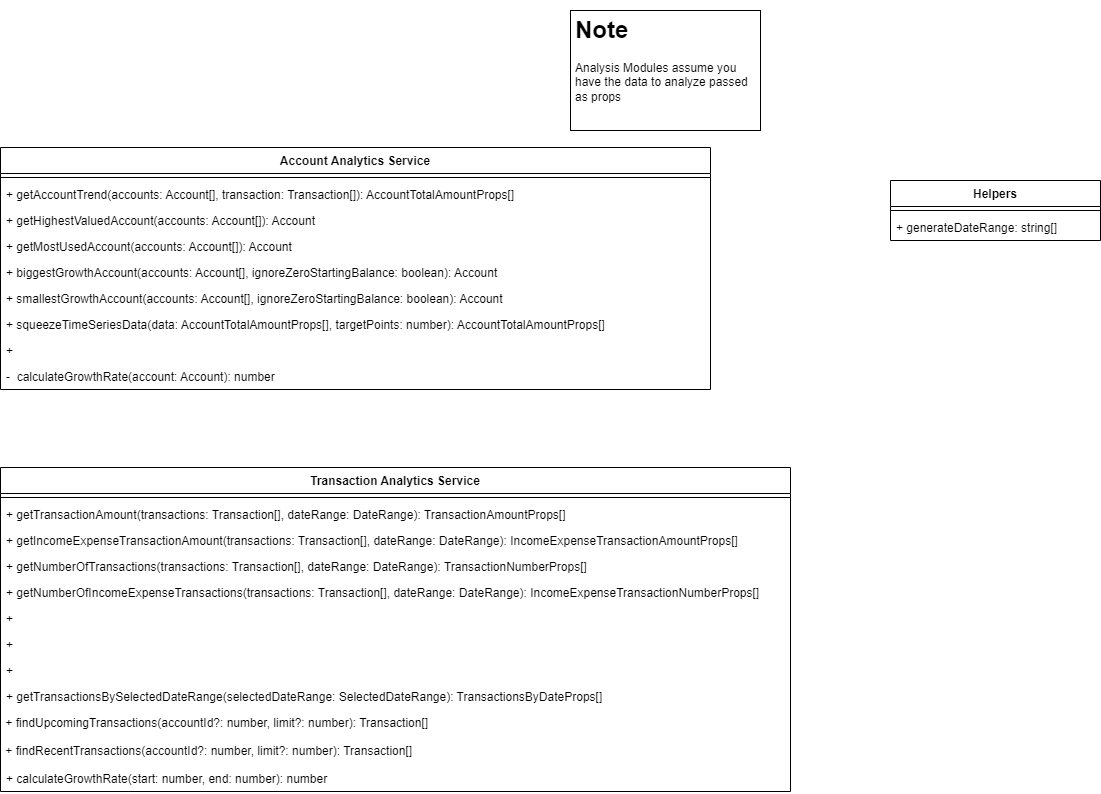

The diagram above was exported from draw.io. Its source (the exported page's mxGraphModel, read from the mxfile embedded in the PNG):
<mxGraphModel dx="870" dy="392" grid="1" gridSize="10" guides="1" tooltips="1" connect="1" arrows="1" fold="1" page="1" pageScale="1" pageWidth="850" pageHeight="1100" math="0" shadow="0">
  <root>
    <mxCell id="0" />
    <mxCell id="1" parent="0" />
    <mxCell id="12" value="Account Analytics Service" style="swimlane;fontStyle=1;align=center;verticalAlign=top;childLayout=stackLayout;horizontal=1;startSize=26;horizontalStack=0;resizeParent=1;resizeParentMax=0;resizeLast=0;collapsible=1;marginBottom=0;whiteSpace=wrap;" parent="1" vertex="1">
      <mxGeometry x="40" y="147" width="710" height="242" as="geometry" />
    </mxCell>
    <mxCell id="14" value="" style="line;strokeWidth=1;fillColor=none;align=left;verticalAlign=middle;spacingTop=-1;spacingLeft=3;spacingRight=3;rotatable=0;labelPosition=right;points=[];portConstraint=eastwest;strokeColor=inherit;" parent="12" vertex="1">
      <mxGeometry y="26" width="710" height="8" as="geometry" />
    </mxCell>
    <mxCell id="26" value="+ getAccountTrend(accounts: Account[], transaction: Transaction[]): AccountTotalAmountProps[]" style="text;strokeColor=none;fillColor=none;align=left;verticalAlign=top;spacingLeft=4;spacingRight=4;overflow=hidden;rotatable=0;points=[[0,0.5],[1,0.5]];portConstraint=eastwest;" parent="12" vertex="1">
      <mxGeometry y="34" width="710" height="26" as="geometry" />
    </mxCell>
    <mxCell id="21" value="+ getHighestValuedAccount(accounts: Account[]): Account" style="text;strokeColor=none;fillColor=none;align=left;verticalAlign=top;spacingLeft=4;spacingRight=4;overflow=hidden;rotatable=0;points=[[0,0.5],[1,0.5]];portConstraint=eastwest;" parent="12" vertex="1">
      <mxGeometry y="60" width="710" height="26" as="geometry" />
    </mxCell>
    <mxCell id="23" value="+ getMostUsedAccount(accounts: Account[]): Account" style="text;strokeColor=none;fillColor=none;align=left;verticalAlign=top;spacingLeft=4;spacingRight=4;overflow=hidden;rotatable=0;points=[[0,0.5],[1,0.5]];portConstraint=eastwest;" parent="12" vertex="1">
      <mxGeometry y="86" width="710" height="26" as="geometry" />
    </mxCell>
    <mxCell id="24" value="+ biggestGrowthAccount(accounts: Account[], ignoreZeroStartingBalance: boolean): Account" style="text;strokeColor=none;fillColor=none;align=left;verticalAlign=top;spacingLeft=4;spacingRight=4;overflow=hidden;rotatable=0;points=[[0,0.5],[1,0.5]];portConstraint=eastwest;" parent="12" vertex="1">
      <mxGeometry y="112" width="710" height="26" as="geometry" />
    </mxCell>
    <mxCell id="25" value="+ smallestGrowthAccount(accounts: Account[], ignoreZeroStartingBalance: boolean): Account" style="text;strokeColor=none;fillColor=none;align=left;verticalAlign=top;spacingLeft=4;spacingRight=4;overflow=hidden;rotatable=0;points=[[0,0.5],[1,0.5]];portConstraint=eastwest;" parent="12" vertex="1">
      <mxGeometry y="138" width="710" height="26" as="geometry" />
    </mxCell>
    <mxCell id="27" value="+ squeezeTimeSeriesData(data: AccountTotalAmountProps[], targetPoints: number): AccountTotalAmountProps[]" style="text;strokeColor=none;fillColor=none;align=left;verticalAlign=top;spacingLeft=4;spacingRight=4;overflow=hidden;rotatable=0;points=[[0,0.5],[1,0.5]];portConstraint=eastwest;" parent="12" vertex="1">
      <mxGeometry y="164" width="710" height="26" as="geometry" />
    </mxCell>
    <mxCell id="28" value="+" style="text;strokeColor=none;fillColor=none;align=left;verticalAlign=top;spacingLeft=4;spacingRight=4;overflow=hidden;rotatable=0;points=[[0,0.5],[1,0.5]];portConstraint=eastwest;" parent="12" vertex="1">
      <mxGeometry y="190" width="710" height="26" as="geometry" />
    </mxCell>
    <mxCell id="29" value="-  calculateGrowthRate(account: Account): number" style="text;strokeColor=none;fillColor=none;align=left;verticalAlign=top;spacingLeft=4;spacingRight=4;overflow=hidden;rotatable=0;points=[[0,0.5],[1,0.5]];portConstraint=eastwest;" parent="12" vertex="1">
      <mxGeometry y="216" width="710" height="26" as="geometry" />
    </mxCell>
    <mxCell id="31" value="Transaction Analytics Service" style="swimlane;fontStyle=1;align=center;verticalAlign=top;childLayout=stackLayout;horizontal=1;startSize=26;horizontalStack=0;resizeParent=1;resizeParentMax=0;resizeLast=0;collapsible=1;marginBottom=0;whiteSpace=wrap;" parent="1" vertex="1">
      <mxGeometry x="40" y="467" width="790" height="324" as="geometry" />
    </mxCell>
    <mxCell id="32" value="" style="line;strokeWidth=1;fillColor=none;align=left;verticalAlign=middle;spacingTop=-1;spacingLeft=3;spacingRight=3;rotatable=0;labelPosition=right;points=[];portConstraint=eastwest;strokeColor=inherit;" parent="31" vertex="1">
      <mxGeometry y="26" width="790" height="8" as="geometry" />
    </mxCell>
    <mxCell id="19" value="+ getTransactionAmount(transactions: Transaction[], dateRange: DateRange): TransactionAmountProps[]" style="text;strokeColor=none;fillColor=none;align=left;verticalAlign=top;spacingLeft=4;spacingRight=4;overflow=hidden;rotatable=0;points=[[0,0.5],[1,0.5]];portConstraint=eastwest;" parent="31" vertex="1">
      <mxGeometry y="34" width="790" height="26" as="geometry" />
    </mxCell>
    <mxCell id="22" value="+ getIncomeExpenseTransactionAmount(transactions: Transaction[], dateRange: DateRange): IncomeExpenseTransactionAmountProps[]" style="text;strokeColor=none;fillColor=none;align=left;verticalAlign=top;spacingLeft=4;spacingRight=4;overflow=hidden;rotatable=0;points=[[0,0.5],[1,0.5]];portConstraint=eastwest;" parent="31" vertex="1">
      <mxGeometry y="60" width="790" height="26" as="geometry" />
    </mxCell>
    <mxCell id="33" value="+ getNumberOfTransactions(transactions: Transaction[], dateRange: DateRange): TransactionNumberProps[]" style="text;strokeColor=none;fillColor=none;align=left;verticalAlign=top;spacingLeft=4;spacingRight=4;overflow=hidden;rotatable=0;points=[[0,0.5],[1,0.5]];portConstraint=eastwest;" parent="31" vertex="1">
      <mxGeometry y="86" width="790" height="26" as="geometry" />
    </mxCell>
    <mxCell id="55" value="+ getNumberOfIncomeExpenseTransactions(transactions: Transaction[], dateRange: DateRange): IncomeExpenseTransactionNumberProps[]" style="text;strokeColor=none;fillColor=none;align=left;verticalAlign=top;spacingLeft=4;spacingRight=4;overflow=hidden;rotatable=0;points=[[0,0.5],[1,0.5]];portConstraint=eastwest;" parent="31" vertex="1">
      <mxGeometry y="112" width="790" height="26" as="geometry" />
    </mxCell>
    <mxCell id="39" value="+" style="text;strokeColor=none;fillColor=none;align=left;verticalAlign=top;spacingLeft=4;spacingRight=4;overflow=hidden;rotatable=0;points=[[0,0.5],[1,0.5]];portConstraint=eastwest;" parent="31" vertex="1">
      <mxGeometry y="138" width="790" height="26" as="geometry" />
    </mxCell>
    <mxCell id="49" value="+" style="text;strokeColor=none;fillColor=none;align=left;verticalAlign=top;spacingLeft=4;spacingRight=4;overflow=hidden;rotatable=0;points=[[0,0.5],[1,0.5]];portConstraint=eastwest;" parent="31" vertex="1">
      <mxGeometry y="164" width="790" height="26" as="geometry" />
    </mxCell>
    <mxCell id="48" value="+" style="text;strokeColor=none;fillColor=none;align=left;verticalAlign=top;spacingLeft=4;spacingRight=4;overflow=hidden;rotatable=0;points=[[0,0.5],[1,0.5]];portConstraint=eastwest;" parent="31" vertex="1">
      <mxGeometry y="190" width="790" height="26" as="geometry" />
    </mxCell>
    <mxCell id="45" value="+ getTransactionsBySelectedDateRange(selectedDateRange: SelectedDateRange): TransactionsByDateProps[]" style="text;strokeColor=none;fillColor=none;align=left;verticalAlign=top;spacingLeft=4;spacingRight=4;overflow=hidden;rotatable=0;points=[[0,0.5],[1,0.5]];portConstraint=eastwest;" parent="31" vertex="1">
      <mxGeometry y="216" width="790" height="26" as="geometry" />
    </mxCell>
    <mxCell id="41" value="&lt;span style=&quot;font-family: Helvetica; font-size: 12px; font-style: normal; font-variant-ligatures: normal; font-variant-caps: normal; font-weight: 400; letter-spacing: normal; orphans: 2; text-align: left; text-indent: 0px; text-transform: none; widows: 2; word-spacing: 0px; -webkit-text-stroke-width: 0px; text-decoration-thickness: initial; text-decoration-style: initial; text-decoration-color: initial; float: none; display: inline !important;&quot;&gt;&amp;nbsp;+ findUpcomingTransactions(accountId?: number, limit?: number): Transaction[]&lt;/span&gt;" style="text;whiteSpace=wrap;html=1;fontColor=default;labelBackgroundColor=none;" parent="31" vertex="1">
      <mxGeometry y="242" width="790" height="28" as="geometry" />
    </mxCell>
    <mxCell id="44" value="&lt;span style=&quot;font-family: Helvetica; font-size: 12px; font-style: normal; font-variant-ligatures: normal; font-variant-caps: normal; font-weight: 400; letter-spacing: normal; orphans: 2; text-align: left; text-indent: 0px; text-transform: none; widows: 2; word-spacing: 0px; -webkit-text-stroke-width: 0px; text-decoration-thickness: initial; text-decoration-style: initial; text-decoration-color: initial; float: none; display: inline !important;&quot;&gt;&amp;nbsp;+ findRecentTransactions(accountId?: number, limit?: number): Transaction[]&lt;/span&gt;" style="text;whiteSpace=wrap;html=1;fontColor=default;labelBackgroundColor=none;" parent="31" vertex="1">
      <mxGeometry y="270" width="790" height="28" as="geometry" />
    </mxCell>
    <mxCell id="40" value="+ calculateGrowthRate(start: number, end: number): number" style="text;strokeColor=none;fillColor=none;align=left;verticalAlign=top;spacingLeft=4;spacingRight=4;overflow=hidden;rotatable=0;points=[[0,0.5],[1,0.5]];portConstraint=eastwest;" parent="31" vertex="1">
      <mxGeometry y="298" width="790" height="26" as="geometry" />
    </mxCell>
    <mxCell id="46" value="&lt;h1&gt;Note&lt;/h1&gt;&lt;p&gt;Analysis Modules assume you have the data to analyze passed as props&lt;/p&gt;" style="text;html=1;spacing=5;spacingTop=-20;whiteSpace=wrap;overflow=hidden;rounded=0;glass=0;shadow=0;fillColor=none;gradientColor=none;strokeColor=default;" parent="1" vertex="1">
      <mxGeometry x="610" y="10" width="190" height="120" as="geometry" />
    </mxCell>
    <mxCell id="51" value="Helpers" style="swimlane;fontStyle=1;align=center;verticalAlign=top;childLayout=stackLayout;horizontal=1;startSize=26;horizontalStack=0;resizeParent=1;resizeParentMax=0;resizeLast=0;collapsible=1;marginBottom=0;rounded=0;shadow=0;glass=0;sketch=0;strokeColor=default;fillColor=none;gradientColor=none;" parent="1" vertex="1">
      <mxGeometry x="930" y="180" width="210" height="60" as="geometry" />
    </mxCell>
    <mxCell id="53" value="" style="line;strokeWidth=1;fillColor=none;align=left;verticalAlign=middle;spacingTop=-1;spacingLeft=3;spacingRight=3;rotatable=0;labelPosition=right;points=[];portConstraint=eastwest;strokeColor=inherit;rounded=0;shadow=0;glass=0;sketch=0;" parent="51" vertex="1">
      <mxGeometry y="26" width="210" height="8" as="geometry" />
    </mxCell>
    <mxCell id="54" value="+ generateDateRange: string[]" style="text;strokeColor=none;fillColor=none;align=left;verticalAlign=top;spacingLeft=4;spacingRight=4;overflow=hidden;rotatable=0;points=[[0,0.5],[1,0.5]];portConstraint=eastwest;rounded=0;shadow=0;glass=0;sketch=0;" parent="51" vertex="1">
      <mxGeometry y="34" width="210" height="26" as="geometry" />
    </mxCell>
  </root>
</mxGraphModel>